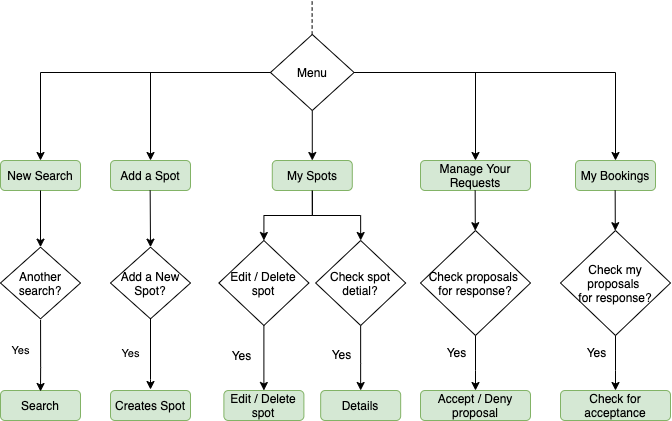

The diagram above was exported from draw.io. Its source (the exported page's mxGraphModel, read from the mxfile embedded in the PNG):
<mxGraphModel dx="861" dy="720" grid="1" gridSize="10" guides="1" tooltips="1" connect="1" arrows="1" fold="1" page="1" pageScale="1" pageWidth="827" pageHeight="1169" math="0" shadow="0">
  <root>
    <mxCell id="0" />
    <mxCell id="1" parent="0" />
    <mxCell id="UEePo3CF1r8i-wPyaTo9-263" value="Search" style="rounded=1;whiteSpace=wrap;html=1;fillColor=#d5e8d4;strokeColor=#82b366;" vertex="1" parent="1">
      <mxGeometry x="40" y="660" width="80" height="30" as="geometry" />
    </mxCell>
    <mxCell id="UEePo3CF1r8i-wPyaTo9-265" style="edgeStyle=orthogonalEdgeStyle;rounded=0;orthogonalLoop=1;jettySize=auto;html=1;strokeColor=#000000;entryX=0.5;entryY=0;entryDx=0;entryDy=0;" edge="1" parent="1" source="UEePo3CF1r8i-wPyaTo9-266" target="UEePo3CF1r8i-wPyaTo9-268">
      <mxGeometry relative="1" as="geometry">
        <mxPoint x="351.78999999999996" y="506" as="targetPoint" />
      </mxGeometry>
    </mxCell>
    <mxCell id="UEePo3CF1r8i-wPyaTo9-266" value="My Spots" style="rounded=1;whiteSpace=wrap;html=1;fillColor=#d5e8d4;strokeColor=#82b366;" vertex="1" parent="1">
      <mxGeometry x="311.78" y="430" width="80" height="30" as="geometry" />
    </mxCell>
    <mxCell id="UEePo3CF1r8i-wPyaTo9-267" style="edgeStyle=orthogonalEdgeStyle;rounded=0;orthogonalLoop=1;jettySize=auto;html=1;strokeColor=#000000;" edge="1" parent="1" source="UEePo3CF1r8i-wPyaTo9-268" target="UEePo3CF1r8i-wPyaTo9-301">
      <mxGeometry relative="1" as="geometry">
        <mxPoint x="440.16999999999996" y="632.5" as="targetPoint" />
        <Array as="points">
          <mxPoint x="400" y="633" />
          <mxPoint x="400" y="633" />
        </Array>
      </mxGeometry>
    </mxCell>
    <mxCell id="UEePo3CF1r8i-wPyaTo9-305" value="Yes" style="text;html=1;align=center;verticalAlign=middle;resizable=0;points=[];labelBackgroundColor=#ffffff;" vertex="1" connectable="0" parent="UEePo3CF1r8i-wPyaTo9-267">
      <mxGeometry x="-0.0914" y="-3" relative="1" as="geometry">
        <mxPoint x="-17.2" y="-1.2599999999999998" as="offset" />
      </mxGeometry>
    </mxCell>
    <mxCell id="UEePo3CF1r8i-wPyaTo9-268" value="&lt;div&gt;&lt;span&gt;Check spot detial?&lt;/span&gt;&lt;br&gt;&lt;/div&gt;" style="rhombus;whiteSpace=wrap;html=1;align=center;" vertex="1" parent="1">
      <mxGeometry x="355.17" y="510" width="90" height="85" as="geometry" />
    </mxCell>
    <mxCell id="UEePo3CF1r8i-wPyaTo9-269" style="edgeStyle=orthogonalEdgeStyle;rounded=0;orthogonalLoop=1;jettySize=auto;html=1;entryX=0.5;entryY=0;entryDx=0;entryDy=0;strokeColor=#000000;" edge="1" parent="1" source="UEePo3CF1r8i-wPyaTo9-270" target="UEePo3CF1r8i-wPyaTo9-266">
      <mxGeometry relative="1" as="geometry" />
    </mxCell>
    <mxCell id="UEePo3CF1r8i-wPyaTo9-270" value="Menu" style="rhombus;whiteSpace=wrap;html=1;" vertex="1" parent="1">
      <mxGeometry x="309.99" y="304" width="83.59" height="76" as="geometry" />
    </mxCell>
    <mxCell id="UEePo3CF1r8i-wPyaTo9-272" value="Manage Your Requests" style="rounded=1;whiteSpace=wrap;html=1;fillColor=#d5e8d4;strokeColor=#82b366;" vertex="1" parent="1">
      <mxGeometry x="460" y="430" width="110" height="30" as="geometry" />
    </mxCell>
    <mxCell id="UEePo3CF1r8i-wPyaTo9-274" value="Another&lt;br&gt;search?" style="rhombus;whiteSpace=wrap;html=1;" vertex="1" parent="1">
      <mxGeometry x="40" y="516.67" width="80" height="71.67" as="geometry" />
    </mxCell>
    <mxCell id="UEePo3CF1r8i-wPyaTo9-278" value="" style="endArrow=none;dashed=1;html=1;entryX=0.5;entryY=1;entryDx=0;entryDy=0;" edge="1" parent="1">
      <mxGeometry width="50" height="50" relative="1" as="geometry">
        <mxPoint x="351.6199999999999" y="304" as="sourcePoint" />
        <mxPoint x="351.6300000000001" y="270" as="targetPoint" />
      </mxGeometry>
    </mxCell>
    <mxCell id="UEePo3CF1r8i-wPyaTo9-284" style="edgeStyle=orthogonalEdgeStyle;rounded=0;orthogonalLoop=1;jettySize=auto;html=1;entryX=0.5;entryY=0;entryDx=0;entryDy=0;strokeColor=#000000;exitX=0;exitY=0.5;exitDx=0;exitDy=0;" edge="1" parent="1" source="UEePo3CF1r8i-wPyaTo9-270" target="UEePo3CF1r8i-wPyaTo9-293">
      <mxGeometry relative="1" as="geometry">
        <mxPoint x="366.79999999999995" y="260" as="targetPoint" />
        <Array as="points">
          <mxPoint x="80" y="342" />
        </Array>
        <mxPoint x="593.55" y="605" as="sourcePoint" />
      </mxGeometry>
    </mxCell>
    <mxCell id="UEePo3CF1r8i-wPyaTo9-293" value="New Search" style="rounded=1;whiteSpace=wrap;html=1;fillColor=#d5e8d4;strokeColor=#82b366;" vertex="1" parent="1">
      <mxGeometry x="39.99999999999997" y="430" width="80" height="30" as="geometry" />
    </mxCell>
    <mxCell id="UEePo3CF1r8i-wPyaTo9-294" value="Add a Spot" style="rounded=1;whiteSpace=wrap;html=1;fillColor=#d5e8d4;strokeColor=#82b366;" vertex="1" parent="1">
      <mxGeometry x="149.99999999999997" y="430" width="80" height="30" as="geometry" />
    </mxCell>
    <mxCell id="UEePo3CF1r8i-wPyaTo9-295" value="My Bookings" style="rounded=1;whiteSpace=wrap;html=1;fillColor=#d5e8d4;strokeColor=#82b366;" vertex="1" parent="1">
      <mxGeometry x="615" y="430" width="80" height="30" as="geometry" />
    </mxCell>
    <mxCell id="UEePo3CF1r8i-wPyaTo9-299" style="edgeStyle=orthogonalEdgeStyle;rounded=0;orthogonalLoop=1;jettySize=auto;html=1;strokeColor=#000000;entryX=0.5;entryY=0;entryDx=0;entryDy=0;exitX=0.5;exitY=1;exitDx=0;exitDy=0;" edge="1" parent="1" source="UEePo3CF1r8i-wPyaTo9-266" target="UEePo3CF1r8i-wPyaTo9-306">
      <mxGeometry relative="1" as="geometry">
        <mxPoint x="304.19499999999994" y="535" as="targetPoint" />
        <mxPoint x="269.99999999999994" y="460" as="sourcePoint" />
      </mxGeometry>
    </mxCell>
    <mxCell id="UEePo3CF1r8i-wPyaTo9-300" value="Edit / Delete spot" style="rounded=1;whiteSpace=wrap;html=1;fillColor=#d5e8d4;strokeColor=#82b366;" vertex="1" parent="1">
      <mxGeometry x="263.39" y="660" width="80" height="30" as="geometry" />
    </mxCell>
    <mxCell id="UEePo3CF1r8i-wPyaTo9-301" value="Details" style="rounded=1;whiteSpace=wrap;html=1;fillColor=#d5e8d4;strokeColor=#82b366;" vertex="1" parent="1">
      <mxGeometry x="360.16999999999996" y="660" width="80" height="30" as="geometry" />
    </mxCell>
    <mxCell id="UEePo3CF1r8i-wPyaTo9-302" style="rounded=0;orthogonalLoop=1;jettySize=auto;html=1;strokeColor=#000000;entryX=0.5;entryY=0;entryDx=0;entryDy=0;exitX=0.5;exitY=1;exitDx=0;exitDy=0;" edge="1" parent="1" source="UEePo3CF1r8i-wPyaTo9-306" target="UEePo3CF1r8i-wPyaTo9-300">
      <mxGeometry relative="1" as="geometry">
        <mxPoint x="304.19499999999994" y="620" as="sourcePoint" />
        <mxPoint x="400.20000000000005" y="660" as="targetPoint" />
      </mxGeometry>
    </mxCell>
    <mxCell id="UEePo3CF1r8i-wPyaTo9-304" value="Yes" style="text;html=1;align=center;verticalAlign=middle;resizable=0;points=[];labelBackgroundColor=#ffffff;" vertex="1" connectable="0" parent="UEePo3CF1r8i-wPyaTo9-302">
      <mxGeometry x="-0.4041" y="1" relative="1" as="geometry">
        <mxPoint x="-24.39" y="9" as="offset" />
      </mxGeometry>
    </mxCell>
    <mxCell id="UEePo3CF1r8i-wPyaTo9-306" value="&lt;div&gt;&lt;span&gt;Edit / Delete spot&lt;/span&gt;&lt;br&gt;&lt;/div&gt;" style="rhombus;whiteSpace=wrap;html=1;align=center;" vertex="1" parent="1">
      <mxGeometry x="258.39" y="510" width="90" height="85" as="geometry" />
    </mxCell>
    <mxCell id="UEePo3CF1r8i-wPyaTo9-307" value="" style="edgeStyle=orthogonalEdgeStyle;rounded=0;orthogonalLoop=1;jettySize=auto;html=1;strokeColor=#000000;exitX=0.5;exitY=1;exitDx=0;exitDy=0;entryX=0.5;entryY=0;entryDx=0;entryDy=0;" edge="1" parent="1" source="UEePo3CF1r8i-wPyaTo9-293" target="UEePo3CF1r8i-wPyaTo9-274">
      <mxGeometry x="-0.0003" y="20" relative="1" as="geometry">
        <Array as="points" />
        <mxPoint as="offset" />
        <mxPoint x="80" y="613.34" as="sourcePoint" />
        <mxPoint x="80" y="510" as="targetPoint" />
      </mxGeometry>
    </mxCell>
    <mxCell id="UEePo3CF1r8i-wPyaTo9-308" value="Add a New Spot?" style="rhombus;whiteSpace=wrap;html=1;" vertex="1" parent="1">
      <mxGeometry x="150" y="516.67" width="80" height="71.67" as="geometry" />
    </mxCell>
    <mxCell id="UEePo3CF1r8i-wPyaTo9-310" value="" style="rounded=0;orthogonalLoop=1;jettySize=auto;html=1;strokeColor=#000000;exitX=0.5;exitY=1;exitDx=0;exitDy=0;entryX=0.5;entryY=0;entryDx=0;entryDy=0;" edge="1" parent="1" target="UEePo3CF1r8i-wPyaTo9-308">
      <mxGeometry x="-0.0003" y="20" relative="1" as="geometry">
        <mxPoint as="offset" />
        <mxPoint x="189.65999999999994" y="460" as="sourcePoint" />
        <mxPoint x="190" y="510" as="targetPoint" />
      </mxGeometry>
    </mxCell>
    <mxCell id="UEePo3CF1r8i-wPyaTo9-312" value="Yes" style="edgeStyle=orthogonalEdgeStyle;rounded=0;orthogonalLoop=1;jettySize=auto;html=1;strokeColor=#000000;" edge="1" parent="1">
      <mxGeometry x="0.329" y="-26" relative="1" as="geometry">
        <Array as="points">
          <mxPoint x="80" y="637" />
          <mxPoint x="80" y="637" />
        </Array>
        <mxPoint x="6" y="-16" as="offset" />
        <mxPoint x="80.05882352941182" y="589.2873014705883" as="sourcePoint" />
        <mxPoint x="79.99999999999994" y="661" as="targetPoint" />
      </mxGeometry>
    </mxCell>
    <mxCell id="UEePo3CF1r8i-wPyaTo9-313" value="Yes" style="edgeStyle=orthogonalEdgeStyle;rounded=0;orthogonalLoop=1;jettySize=auto;html=1;strokeColor=#000000;exitX=0.5;exitY=1;exitDx=0;exitDy=0;" edge="1" parent="1">
      <mxGeometry x="0.5714" y="-28" relative="1" as="geometry">
        <Array as="points">
          <mxPoint x="190" y="649" />
          <mxPoint x="190" y="649" />
        </Array>
        <mxPoint x="8" y="-20" as="offset" />
        <mxPoint x="190" y="587.3400000000001" as="sourcePoint" />
        <mxPoint x="190" y="659" as="targetPoint" />
      </mxGeometry>
    </mxCell>
    <mxCell id="UEePo3CF1r8i-wPyaTo9-314" value="Creates Spot" style="rounded=1;whiteSpace=wrap;html=1;fillColor=#d5e8d4;strokeColor=#82b366;" vertex="1" parent="1">
      <mxGeometry x="150" y="660" width="80" height="30" as="geometry" />
    </mxCell>
    <mxCell id="UEePo3CF1r8i-wPyaTo9-315" style="edgeStyle=orthogonalEdgeStyle;rounded=0;orthogonalLoop=1;jettySize=auto;html=1;entryX=0.5;entryY=0;entryDx=0;entryDy=0;strokeColor=#000000;" edge="1" parent="1">
      <mxGeometry relative="1" as="geometry">
        <mxPoint x="190.00999999999993" y="430" as="targetPoint" />
        <Array as="points">
          <mxPoint x="190.01" y="342" />
        </Array>
        <mxPoint x="310" y="342" as="sourcePoint" />
      </mxGeometry>
    </mxCell>
    <mxCell id="UEePo3CF1r8i-wPyaTo9-316" value="&lt;div&gt;Check proposals&amp;nbsp;&lt;/div&gt;&lt;div&gt;&lt;span&gt;for&amp;nbsp;&lt;/span&gt;&lt;span&gt;response?&lt;/span&gt;&lt;/div&gt;" style="rhombus;whiteSpace=wrap;html=1;align=center;" vertex="1" parent="1">
      <mxGeometry x="460" y="500" width="110" height="105" as="geometry" />
    </mxCell>
    <mxCell id="UEePo3CF1r8i-wPyaTo9-317" value="" style="rounded=0;orthogonalLoop=1;jettySize=auto;html=1;strokeColor=#000000;exitX=0.5;exitY=1;exitDx=0;exitDy=0;" edge="1" parent="1" target="UEePo3CF1r8i-wPyaTo9-316">
      <mxGeometry x="-0.0003" y="20" relative="1" as="geometry">
        <mxPoint as="offset" />
        <mxPoint x="514.66" y="460" as="sourcePoint" />
        <mxPoint x="515" y="510" as="targetPoint" />
      </mxGeometry>
    </mxCell>
    <mxCell id="UEePo3CF1r8i-wPyaTo9-318" value="Accept / Deny proposal" style="rounded=1;whiteSpace=wrap;html=1;fillColor=#d5e8d4;strokeColor=#82b366;" vertex="1" parent="1">
      <mxGeometry x="460" y="660" width="110" height="30" as="geometry" />
    </mxCell>
    <mxCell id="UEePo3CF1r8i-wPyaTo9-319" style="edgeStyle=orthogonalEdgeStyle;rounded=0;orthogonalLoop=1;jettySize=auto;html=1;strokeColor=#000000;entryX=0.5;entryY=0;entryDx=0;entryDy=0;exitX=0.5;exitY=1;exitDx=0;exitDy=0;" edge="1" parent="1" source="UEePo3CF1r8i-wPyaTo9-316" target="UEePo3CF1r8i-wPyaTo9-318">
      <mxGeometry relative="1" as="geometry">
        <mxPoint x="450" y="510" as="sourcePoint" />
        <mxPoint x="400.19999999999993" y="660" as="targetPoint" />
        <Array as="points">
          <mxPoint x="515" y="640" />
          <mxPoint x="515" y="640" />
        </Array>
      </mxGeometry>
    </mxCell>
    <mxCell id="UEePo3CF1r8i-wPyaTo9-320" value="Yes" style="text;html=1;align=center;verticalAlign=middle;resizable=0;points=[];labelBackgroundColor=#ffffff;" vertex="1" connectable="0" parent="UEePo3CF1r8i-wPyaTo9-319">
      <mxGeometry x="-0.0914" y="-3" relative="1" as="geometry">
        <mxPoint x="-17.2" y="-8.26" as="offset" />
      </mxGeometry>
    </mxCell>
    <mxCell id="UEePo3CF1r8i-wPyaTo9-322" value="&lt;div&gt;Check my proposals&amp;nbsp;&lt;/div&gt;&lt;div&gt;&lt;span&gt;for&amp;nbsp;&lt;/span&gt;&lt;span&gt;response?&lt;/span&gt;&lt;/div&gt;" style="rhombus;whiteSpace=wrap;html=1;align=center;" vertex="1" parent="1">
      <mxGeometry x="600" y="500" width="110" height="105" as="geometry" />
    </mxCell>
    <mxCell id="UEePo3CF1r8i-wPyaTo9-323" value="" style="rounded=0;orthogonalLoop=1;jettySize=auto;html=1;strokeColor=#000000;exitX=0.5;exitY=1;exitDx=0;exitDy=0;" edge="1" target="UEePo3CF1r8i-wPyaTo9-322" parent="1">
      <mxGeometry x="-0.0003" y="20" relative="1" as="geometry">
        <mxPoint as="offset" />
        <mxPoint x="654.66" y="460" as="sourcePoint" />
        <mxPoint x="655" y="510" as="targetPoint" />
      </mxGeometry>
    </mxCell>
    <mxCell id="UEePo3CF1r8i-wPyaTo9-324" value="Check for acceptance" style="rounded=1;whiteSpace=wrap;html=1;fillColor=#d5e8d4;strokeColor=#82b366;" vertex="1" parent="1">
      <mxGeometry x="600" y="660" width="110" height="30" as="geometry" />
    </mxCell>
    <mxCell id="UEePo3CF1r8i-wPyaTo9-325" style="edgeStyle=orthogonalEdgeStyle;rounded=0;orthogonalLoop=1;jettySize=auto;html=1;strokeColor=#000000;entryX=0.5;entryY=0;entryDx=0;entryDy=0;exitX=0.5;exitY=1;exitDx=0;exitDy=0;" edge="1" source="UEePo3CF1r8i-wPyaTo9-322" target="UEePo3CF1r8i-wPyaTo9-324" parent="1">
      <mxGeometry relative="1" as="geometry">
        <mxPoint x="590" y="510" as="sourcePoint" />
        <mxPoint x="540.1999999999999" y="660" as="targetPoint" />
        <Array as="points">
          <mxPoint x="655" y="640" />
          <mxPoint x="655" y="640" />
        </Array>
      </mxGeometry>
    </mxCell>
    <mxCell id="UEePo3CF1r8i-wPyaTo9-326" value="Yes" style="text;html=1;align=center;verticalAlign=middle;resizable=0;points=[];labelBackgroundColor=#ffffff;" vertex="1" connectable="0" parent="UEePo3CF1r8i-wPyaTo9-325">
      <mxGeometry x="-0.0914" y="-3" relative="1" as="geometry">
        <mxPoint x="-17.2" y="-8.26" as="offset" />
      </mxGeometry>
    </mxCell>
    <mxCell id="UEePo3CF1r8i-wPyaTo9-327" style="edgeStyle=orthogonalEdgeStyle;rounded=0;orthogonalLoop=1;jettySize=auto;html=1;entryX=0.5;entryY=0;entryDx=0;entryDy=0;strokeColor=#000000;exitX=1;exitY=0.5;exitDx=0;exitDy=0;" edge="1" parent="1" source="UEePo3CF1r8i-wPyaTo9-270" target="UEePo3CF1r8i-wPyaTo9-272">
      <mxGeometry relative="1" as="geometry">
        <mxPoint x="520" y="430" as="targetPoint" />
        <Array as="points">
          <mxPoint x="515" y="342" />
        </Array>
        <mxPoint x="639.99" y="342" as="sourcePoint" />
      </mxGeometry>
    </mxCell>
    <mxCell id="UEePo3CF1r8i-wPyaTo9-328" style="edgeStyle=orthogonalEdgeStyle;rounded=0;orthogonalLoop=1;jettySize=auto;html=1;strokeColor=#000000;exitX=1;exitY=0.5;exitDx=0;exitDy=0;entryX=0.5;entryY=0;entryDx=0;entryDy=0;" edge="1" parent="1" source="UEePo3CF1r8i-wPyaTo9-270" target="UEePo3CF1r8i-wPyaTo9-295">
      <mxGeometry relative="1" as="geometry">
        <mxPoint x="650" y="420" as="targetPoint" />
        <Array as="points">
          <mxPoint x="655" y="342" />
        </Array>
        <mxPoint x="530" y="342" as="sourcePoint" />
      </mxGeometry>
    </mxCell>
  </root>
</mxGraphModel>